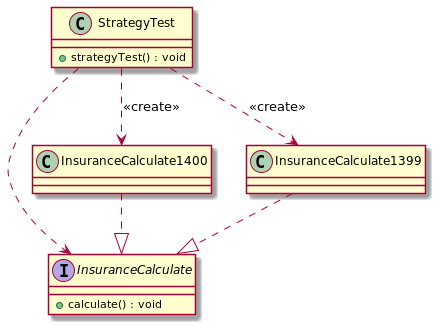

The diagram above was rendered by PlantUML. Its source (embedded in the PNG):
@startuml
interface InsuranceCalculate {
    + calculate() : void
}

class InsuranceCalculate1400
class InsuranceCalculate1399

class StrategyTest {
    + strategyTest() : void
}
InsuranceCalculate1399 ..|> InsuranceCalculate
InsuranceCalculate1400 ..|> InsuranceCalculate
StrategyTest ..> InsuranceCalculate
StrategyTest ..> InsuranceCalculate1399 : <<create>>
StrategyTest ..> InsuranceCalculate1400 : <<create>>
@enduml